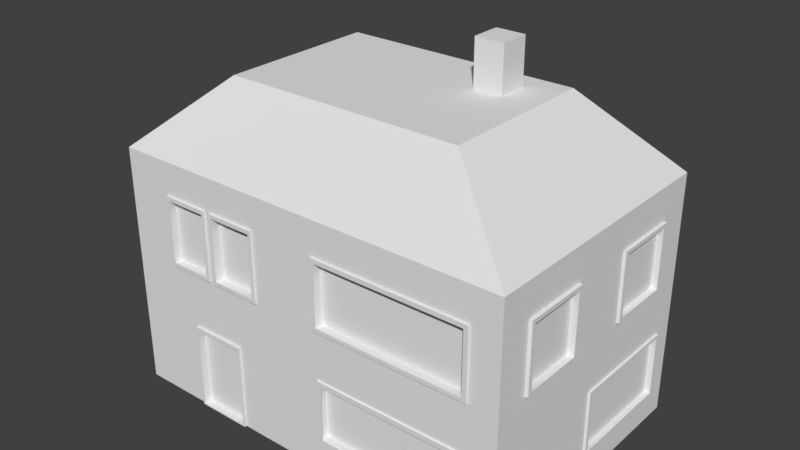 # Source: Hut_Basic.blend  (saved by Blender 2.78.0; exported with 4.5.12 LTS)
import bpy
from mathutils import Matrix  # noqa: F401  (used for matrix-valued properties, if any)

bpy.ops.wm.read_factory_settings(use_empty=True)
scene = bpy.context.scene
scene.name = 'Scene'

# ---- collections
col_collection_1 = bpy.data.collections.new('Collection 1'); scene.collection.children.link(col_collection_1)

# ---- world
world_world = bpy.data.worlds.new('World'); scene.world = world_world
world_world.color = (0.05088, 0.05088, 0.05088)
world_world.use_sun_shadow = False
world_world.sun_shadow_jitter_overblur = 0.0
world_world.cycles.sampling_method = 'MANUAL'

# ---- meshes
me_cube_001 = bpy.data.meshes.new('Cube.001')
me_cube_001.from_pydata([(-2.978, -1.979, -1.0), (-2.978, -1.979, 2.595), (-2.978, 1.979, -1.0), (-2.978, 1.979, 2.595), (3.025, -1.979, -1.0), (3.025, -1.979, 2.595), (3.025, 1.979, -1.0), (3.025, 1.979, 2.595), (-1.741, -1.163, 3.647), (-1.741, 1.163, 3.647), (1.788, -1.163, 3.647), (1.788, 1.163, 3.647), (0.861, 0.3625, 3.647), (0.861, 0.8032, 3.647), (1.29, 0.3625, 3.647), (1.29, 0.8032, 3.647), (0.861, 0.3625, 4.312), (0.861, 0.8032, 4.312), (1.29, 0.3625, 4.312), (1.29, 0.8032, 4.312), (-2.978, -1.979, 0.606), (3.025, -1.979, 0.606), (0.02345, -1.979, -1.0), (0.02345, -1.979, 2.595), (0.02345, -1.979, 0.606), (-1.89, -1.979, -1.0), (-1.89, -1.979, 0.2683), (-1.064, -1.979, -1.0), (-1.89, -2.013, 0.2683), (-1.865, -1.979, -0.9807), (-1.865, -1.979, 0.2107), (-1.089, -1.979, -0.9807), (-1.089, -1.979, 0.2107), (-1.865, -1.899, -0.9807), (-1.865, -1.899, 0.2107), (-1.089, -1.899, -0.9807), (-1.089, -1.899, 0.2107), (-2.255, -1.979, 2.116), (-2.255, -1.979, 1.085), (-0.7001, -1.979, 2.116), (-0.7001, -1.979, 1.085), (-1.55, -1.979, 1.085), (-1.55, -1.979, 2.116), (-1.454, -1.979, 1.085), (-1.454, -1.979, 2.116), (-0.7424, -1.979, 2.058), (-0.7424, -1.979, 1.143), (-1.411, -1.979, 1.143), (-1.411, -1.979, 2.058), (-0.7424, -1.873, 2.058), (-0.7424, -1.873, 1.143), (-1.411, -1.873, 1.143), (-1.411, -1.873, 2.058), (-2.213, -1.979, 2.055), (-2.213, -1.979, 1.146), (-1.591, -1.979, 1.146), (-1.591, -1.979, 2.055), (-2.213, -1.899, 2.055), (-2.213, -1.899, 1.146), (-1.591, -1.899, 1.146), (-1.591, -1.899, 2.055), (2.606, -1.979, 2.105), (2.606, -1.979, 1.096), (0.2963, -1.979, 2.105), (0.2963, -1.979, 1.096), (2.545, -1.979, 2.044), (2.545, -1.979, 1.157), (0.3568, -1.979, 2.044), (0.3568, -1.979, 1.157), (2.545, -1.887, 2.044), (2.545, -1.887, 1.157), (0.3568, -1.887, 2.044), (0.3568, -1.887, 1.157), (2.581, -1.979, -0.5637), (2.581, -1.979, 0.3914), (0.3207, -1.979, -0.5637), (0.3207, -1.979, 0.3914), (2.509, -1.979, -0.4903), (2.509, -1.979, 0.318), (0.3801, -1.979, -0.4903), (0.3801, -1.979, 0.318), (2.509, -1.89, -0.4903), (2.509, -1.89, 0.318), (0.3801, -1.89, -0.4903), (0.3801, -1.89, 0.318), (-2.255, -2.009, 2.116), (-2.255, -2.009, 1.085), (-1.55, -2.009, 1.085), (-1.55, -2.009, 2.116), (-2.213, -2.009, 2.055), (-2.213, -2.009, 1.146), (-1.591, -2.009, 1.146), (-1.591, -2.009, 2.055), (-0.7001, -2.01, 2.116), (-0.7001, -2.01, 1.085), (-1.454, -2.01, 1.085), (-1.454, -2.01, 2.116), (-0.7424, -2.01, 2.058), (-0.7424, -2.01, 1.143), (-1.411, -2.01, 1.143), (-1.411, -2.01, 2.058), (2.606, -2.009, 2.105), (2.606, -2.009, 1.096), (0.2963, -2.009, 2.105), (0.2963, -2.009, 1.096), (2.545, -2.009, 2.044), (2.545, -2.009, 1.157), (0.3568, -2.009, 2.044), (0.3568, -2.009, 1.157), (-1.89, -2.013, -1.0), (-1.064, -1.979, 0.2683), (-1.064, -2.013, -1.0), (-1.865, -2.013, -0.9807), (-1.865, -2.013, 0.2107), (-1.089, -2.013, -0.9807), (-1.089, -2.013, 0.2107), (-1.064, -2.013, 0.2683), (2.602, -2.0, -0.5765), (2.602, -2.0, 0.3787), (0.3418, -2.0, -0.5765), (0.3418, -2.0, 0.3787), (2.53, -2.0, -0.5031), (2.53, -2.0, 0.3053), (0.4012, -2.0, -0.5031), (0.4012, -2.0, 0.3053), (-2.978, -0.06576, 1.072), (-2.978, -0.06576, 2.113), (-2.978, 1.598, 1.072), (-2.978, 1.598, 2.113), (-2.978, -0.06576, 1.506), (-2.978, 0.01486, 1.156), (-2.978, 0.01486, 2.029), (-2.978, 1.477, 1.156), (-2.978, 1.477, 2.029), (-2.978, 0.01486, 1.506), (-2.917, 0.01486, 1.156), (-2.917, 0.01486, 2.029), (-2.917, 1.477, 1.156), (-2.917, 1.477, 2.029), (-2.917, 0.01486, 1.506), (-3.032, -0.06576, 1.072), (-3.032, -0.06576, 2.113), (-3.032, 1.598, 1.072), (-3.032, 1.598, 2.113), (-3.032, -0.06576, 1.506), (-3.032, 0.01486, 1.156), (-3.032, 0.01486, 2.029), (-3.032, 1.477, 1.156), (-3.032, 1.477, 2.029), (-3.032, 0.01486, 1.506), (3.025, 1.979, 0.606), (3.025, -0.04648, -0.5971), (3.025, 1.662, -0.5971), (3.025, -0.04648, 0.3737), (3.025, 1.662, 0.3737), (3.025, 0.008368, -0.5495), (3.025, 1.618, -0.5495), (3.025, 0.008368, 0.3261), (3.025, 1.618, 0.3261), (2.974, 0.008368, -0.5495), (2.974, 1.618, -0.5495), (2.974, 0.008368, 0.3261), (2.974, 1.618, 0.3261), (3.057, -0.04648, -0.5971), (3.057, 1.662, -0.5971), (3.057, -0.04648, 0.3737), (3.057, 1.662, 0.3737), (3.057, 0.008368, -0.5495), (3.057, 1.618, -0.5495), (3.057, 0.008368, 0.3261), (3.057, 1.618, 0.3261), (3.025, 3.326e-05, 2.595), (3.025, 3.338e-05, 0.606), (3.025, 1.486, 2.1), (3.025, 1.486, 1.101), (3.025, 0.4927, 2.1), (3.025, 0.4927, 1.101), (3.025, 1.426, 2.04), (3.025, 1.426, 1.161), (3.025, 0.5525, 2.04), (3.025, 0.5525, 1.161), (2.979, 1.426, 2.051), (2.979, 1.426, 1.173), (2.979, 0.5525, 2.051), (2.979, 0.5525, 1.173), (3.065, 1.486, 2.1), (3.065, 1.486, 1.101), (3.065, 0.4927, 2.1), (3.065, 0.4927, 1.101), (3.065, 1.426, 2.04), (3.065, 1.426, 1.161), (3.065, 0.5525, 2.04), (3.065, 0.5525, 1.161), (3.025, -1.488, 2.102), (3.025, -1.488, 1.099), (3.025, -0.4905, 2.102), (3.025, -0.4905, 1.099), (3.025, -1.429, 2.043), (3.025, -1.429, 1.158), (3.025, -0.5494, 2.043), (3.025, -0.5494, 1.158), (2.974, -1.429, 2.043), (2.974, -1.429, 1.158), (2.974, -0.5494, 2.043), (2.974, -0.5494, 1.158), (3.071, -1.488, 2.102), (3.071, -1.488, 1.099), (3.071, -0.4905, 2.102), (3.071, -0.4905, 1.099), (3.071, -1.429, 2.043), (3.071, -1.429, 1.158), (3.071, -0.5494, 2.043), (3.071, -0.5494, 1.158)], [], [(20, 1, 126, 129), (2, 3, 7, 150, 6), (6, 150, 154, 152), (24, 23, 39, 40), (2, 6, 4, 22, 0), (5, 171, 7, 11, 10), (8, 10, 14, 12), (3, 1, 8, 9), (1, 23, 5, 10, 8), (7, 3, 9, 11), (15, 13, 17, 19), (11, 9, 13, 15), (10, 11, 15, 14), (9, 8, 12, 13), (19, 17, 16, 18), (14, 15, 19, 18), (13, 12, 16, 17), (12, 14, 18, 16), (22, 24, 110, 27), (22, 4, 73, 75), (23, 24, 64, 63), (31, 29, 112, 114), (24, 20, 26, 110), (0, 22, 27, 25), (20, 0, 25, 26), (32, 30, 34, 36), (26, 25, 109, 28), (32, 31, 114, 115), (110, 26, 28, 116), (35, 36, 34, 33), (30, 29, 33, 34), (31, 32, 36, 35), (29, 31, 35, 33), (43, 40, 94, 95), (23, 1, 37, 42, 44, 39), (20, 24, 40, 43, 41, 38), (1, 20, 38, 37), (48, 47, 51, 52), (53, 56, 92, 89), (43, 44, 42, 41), (44, 43, 95, 96), (46, 47, 99, 98), (47, 48, 100, 99), (50, 49, 52, 51), (47, 46, 50, 51), (45, 48, 52, 49), (46, 45, 49, 50), (53, 54, 58, 57), (37, 38, 86, 85), (56, 55, 91, 92), (38, 41, 87, 86), (59, 60, 57, 58), (55, 56, 60, 59), (56, 53, 57, 60), (54, 55, 59, 58), (63, 64, 104, 103), (24, 21, 62, 64), (5, 23, 63, 61), (21, 5, 61, 62), (67, 65, 105, 107), (62, 61, 101, 102), (68, 67, 107, 108), (65, 67, 71, 69), (70, 69, 71, 72), (68, 66, 70, 72), (66, 65, 69, 70), (67, 68, 72, 71), (77, 79, 123, 121), (21, 24, 76, 74), (4, 21, 74, 73), (24, 22, 75, 76), (79, 77, 81, 83), (73, 74, 118, 117), (79, 80, 124, 123), (74, 76, 120, 118), (81, 82, 84, 83), (78, 80, 84, 82), (77, 78, 82, 81), (80, 79, 83, 84), (86, 87, 91, 90), (85, 86, 90, 89), (88, 85, 89, 92), (87, 88, 92, 91), (42, 37, 85, 88), (55, 54, 90, 91), (41, 42, 88, 87), (54, 53, 89, 90), (96, 95, 99, 100), (95, 94, 98, 99), (94, 93, 97, 98), (93, 96, 100, 97), (48, 45, 97, 100), (45, 46, 98, 97), (40, 39, 93, 94), (39, 44, 96, 93), (104, 102, 106, 108), (102, 101, 105, 106), (103, 104, 108, 107), (101, 103, 107, 105), (61, 63, 103, 101), (66, 68, 108, 106), (65, 66, 106, 105), (64, 62, 102, 104), (116, 28, 113, 115), (28, 109, 112, 113), (111, 116, 115, 114), (109, 111, 114, 112), (27, 110, 116, 111), (25, 27, 111, 109), (30, 32, 115, 113), (29, 30, 113, 112), (120, 119, 123, 124), (119, 117, 121, 123), (118, 120, 124, 122), (117, 118, 122, 121), (76, 75, 119, 120), (75, 73, 117, 119), (80, 78, 122, 124), (78, 77, 121, 122), (130, 132, 147, 145), (1, 3, 128, 126), (2, 0, 125, 127), (0, 20, 129, 125), (3, 2, 127, 128), (131, 133, 138, 136), (128, 127, 142, 143), (132, 133, 148, 147), (126, 128, 143, 141), (133, 131, 146, 148), (135, 139, 136, 138, 137), (132, 130, 135, 137), (133, 132, 137, 138), (134, 131, 136, 139), (130, 134, 139, 135), (144, 141, 146, 149), (140, 144, 149, 145), (141, 143, 148, 146), (142, 140, 145, 147), (143, 142, 147, 148), (127, 125, 140, 142), (134, 130, 145, 149), (125, 129, 144, 140), (131, 134, 149, 146), (129, 126, 141, 144), (155, 157, 169, 167), (172, 171, 195, 196), (21, 4, 151, 153), (4, 6, 152, 151), (150, 172, 21, 153, 154), (155, 156, 160, 159), (151, 152, 164, 163), (154, 153, 165, 166), (156, 155, 167, 168), (160, 162, 161, 159), (157, 155, 159, 161), (156, 158, 162, 160), (158, 157, 161, 162), (166, 165, 169, 170), (163, 164, 168, 167), (165, 163, 167, 169), (164, 166, 170, 168), (158, 156, 168, 170), (153, 151, 163, 165), (157, 158, 170, 169), (152, 154, 166, 164), (180, 179, 191, 192), (150, 7, 173, 174), (171, 172, 176, 175), (7, 171, 175, 173), (172, 150, 174, 176), (177, 179, 183, 181), (173, 175, 187, 185), (177, 178, 190, 189), (179, 177, 189, 191), (183, 184, 182, 181), (178, 177, 181, 182), (179, 180, 184, 183), (180, 178, 182, 184), (185, 187, 191, 189), (186, 185, 189, 190), (187, 188, 192, 191), (188, 186, 190, 192), (174, 173, 185, 186), (178, 180, 192, 190), (175, 176, 188, 187), (176, 174, 186, 188), (197, 199, 211, 209), (5, 21, 194, 193), (21, 172, 196, 194), (171, 5, 193, 195), (198, 200, 204, 202), (200, 198, 210, 212), (193, 194, 206, 205), (196, 195, 207, 208), (202, 204, 203, 201), (199, 197, 201, 203), (200, 199, 203, 204), (197, 198, 202, 201), (208, 207, 211, 212), (205, 206, 210, 209), (206, 208, 212, 210), (207, 205, 209, 211), (194, 196, 208, 206), (199, 200, 212, 211), (195, 193, 205, 207), (198, 197, 209, 210)])
me_cube_001.use_remesh_preserve_volume = False
me_cube_001.use_remesh_preserve_attributes = False
me_cube_001.use_mirror_vertex_groups = False
me_cube_001.update()

# ---- objects
ob_cube = bpy.data.objects.new('Cube', me_cube_001)

# ---- transforms, parenting, visibility, modifiers, constraints
ob_cube.location = (0.0, 0.0, 1.956)
ob_cube.scale = (1.951, 1.951, 1.951)
ob_cube.lineart.crease_threshold = 0.0

# ---- collection membership
col_collection_1.objects.link(ob_cube)

# ---- scene / render settings (as saved in the file)
scene.frame_start = 1; scene.frame_end = 250; scene.frame_set(1)
scene.render.engine = 'BLENDER_EEVEE_NEXT'
scene.render.resolution_percentage = 50
scene.render.dither_intensity = 0.0
scene.cycles.use_denoising = False
scene.cycles.samples = 128
scene.cycles.sampling_pattern = 'TABULATED_SOBOL'
scene.cycles.light_sampling_threshold = 0.0
scene.cycles.use_adaptive_sampling = False
scene.cycles.use_light_tree = False
scene.cycles.blur_glossy = 0.0
scene.cycles.sample_clamp_indirect = 0.0
scene.view_settings.view_transform = 'Standard'
bpy.context.view_layer.update()

# ---- added for rendering (the .blend has no active camera and no usable light): camera, sun
cam_auto = bpy.data.cameras.new('AutoCamera')
cam_auto.lens = 50.0
cam_auto.sensor_width = 36.0
cam_auto.clip_end = 1000.0
ob_auto_camera = bpy.data.objects.new('AutoCamera', cam_auto)
scene.collection.objects.link(ob_auto_camera)
ob_auto_camera.location = (16.3229, -19.5755, 18.215)
ob_auto_camera.rotation_euler = (1.09748, -7.21219e-08, 0.694738)
scene.camera = ob_auto_camera
light_auto_sun = bpy.data.lights.new('AutoSun', 'SUN')
light_auto_sun.energy = 3.0
light_auto_sun.angle = 0.0523599
ob_auto_sun = bpy.data.objects.new('AutoSun', light_auto_sun)
scene.collection.objects.link(ob_auto_sun)
ob_auto_sun.rotation_euler = (0.872665, 0.174533, 0.523599)
bpy.context.view_layer.update()
